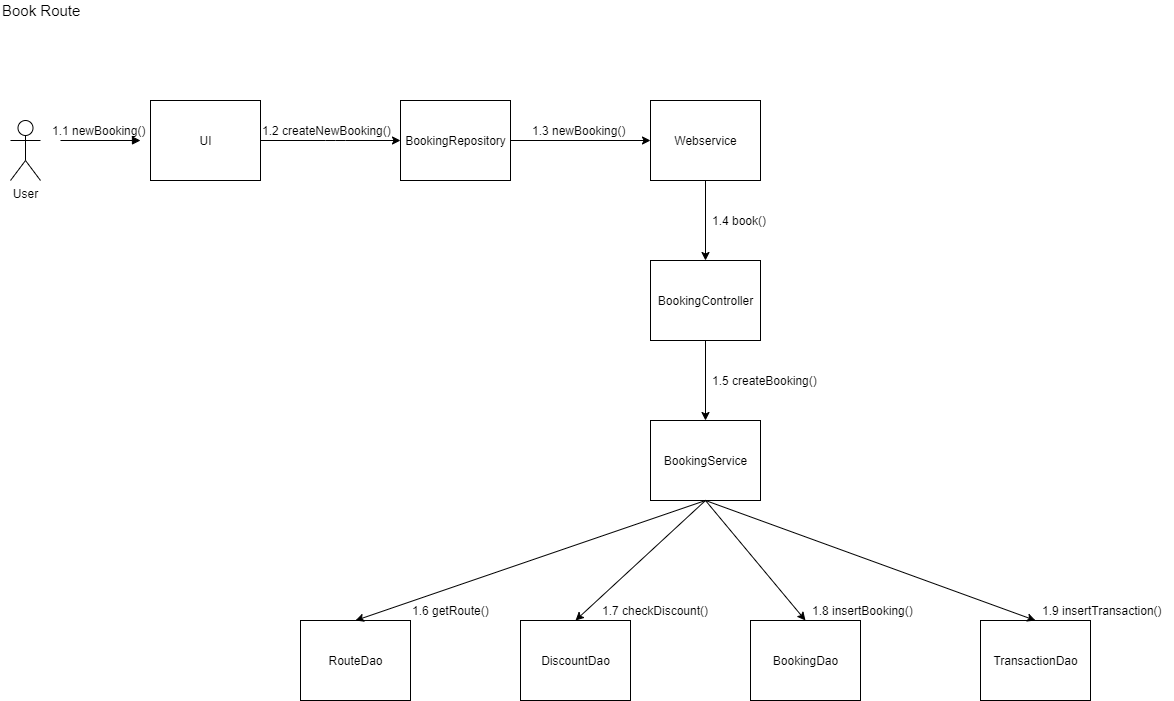

The diagram above was exported from draw.io. Its source (the exported page's mxGraphModel, read from the mxfile embedded in the PNG):
<mxGraphModel dx="1422" dy="762" grid="1" gridSize="10" guides="1" tooltips="1" connect="1" arrows="1" fold="1" page="1" pageScale="1" pageWidth="827" pageHeight="1169" math="0" shadow="0">
  <root>
    <mxCell id="FJImkVt_UFdaZSXRs8np-0" />
    <mxCell id="FJImkVt_UFdaZSXRs8np-1" parent="FJImkVt_UFdaZSXRs8np-0" />
    <mxCell id="vUaiS-26xJdXgNINBiVc-0" value="User" style="shape=umlActor;verticalLabelPosition=bottom;verticalAlign=top;html=1;" parent="FJImkVt_UFdaZSXRs8np-1" vertex="1">
      <mxGeometry x="50" y="140" width="30" height="60" as="geometry" />
    </mxCell>
    <mxCell id="vUaiS-26xJdXgNINBiVc-1" value="" style="html=1;verticalAlign=bottom;endArrow=block;" parent="FJImkVt_UFdaZSXRs8np-1" edge="1">
      <mxGeometry width="80" relative="1" as="geometry">
        <mxPoint x="100" y="160" as="sourcePoint" />
        <mxPoint x="180" y="160" as="targetPoint" />
      </mxGeometry>
    </mxCell>
    <mxCell id="vUaiS-26xJdXgNINBiVc-2" value="UI" style="html=1;" parent="FJImkVt_UFdaZSXRs8np-1" vertex="1">
      <mxGeometry x="190" y="120" width="110" height="80" as="geometry" />
    </mxCell>
    <mxCell id="vUaiS-26xJdXgNINBiVc-3" value="1.1 newBooking()" style="text;html=1;strokeColor=none;fillColor=none;align=left;verticalAlign=middle;whiteSpace=wrap;rounded=0;" parent="FJImkVt_UFdaZSXRs8np-1" vertex="1">
      <mxGeometry x="90" y="140" width="100" height="20" as="geometry" />
    </mxCell>
    <mxCell id="vUaiS-26xJdXgNINBiVc-4" value="" style="endArrow=classic;html=1;exitX=1;exitY=0.5;exitDx=0;exitDy=0;entryX=0;entryY=0.5;entryDx=0;entryDy=0;" parent="FJImkVt_UFdaZSXRs8np-1" source="vUaiS-26xJdXgNINBiVc-2" target="vUaiS-26xJdXgNINBiVc-6" edge="1">
      <mxGeometry width="50" height="50" relative="1" as="geometry">
        <mxPoint x="410" y="170" as="sourcePoint" />
        <mxPoint x="520" y="160" as="targetPoint" />
        <Array as="points">
          <mxPoint x="375" y="160" />
        </Array>
      </mxGeometry>
    </mxCell>
    <mxCell id="vUaiS-26xJdXgNINBiVc-5" value="&lt;font style=&quot;font-size: 15px&quot;&gt;Book Route&lt;/font&gt;" style="text;html=1;strokeColor=none;fillColor=none;align=left;verticalAlign=middle;whiteSpace=wrap;rounded=0;" parent="FJImkVt_UFdaZSXRs8np-1" vertex="1">
      <mxGeometry x="40" y="20" width="110" height="20" as="geometry" />
    </mxCell>
    <mxCell id="vUaiS-26xJdXgNINBiVc-6" value="BookingRepository" style="html=1;" parent="FJImkVt_UFdaZSXRs8np-1" vertex="1">
      <mxGeometry x="440" y="120" width="110" height="80" as="geometry" />
    </mxCell>
    <mxCell id="vUaiS-26xJdXgNINBiVc-7" value="BookingController" style="html=1;" parent="FJImkVt_UFdaZSXRs8np-1" vertex="1">
      <mxGeometry x="690" y="280" width="110" height="80" as="geometry" />
    </mxCell>
    <mxCell id="vUaiS-26xJdXgNINBiVc-8" value="" style="endArrow=classic;html=1;exitX=0.5;exitY=1;exitDx=0;exitDy=0;entryX=0.5;entryY=0;entryDx=0;entryDy=0;" parent="FJImkVt_UFdaZSXRs8np-1" source="KoUbp-Ryd5PC55qEX6r6-0" target="vUaiS-26xJdXgNINBiVc-7" edge="1">
      <mxGeometry width="50" height="50" relative="1" as="geometry">
        <mxPoint x="505" y="125" as="sourcePoint" />
        <mxPoint x="670" y="170" as="targetPoint" />
        <Array as="points" />
      </mxGeometry>
    </mxCell>
    <mxCell id="vUaiS-26xJdXgNINBiVc-9" value="1.4 book()" style="text;html=1;strokeColor=none;fillColor=none;align=left;verticalAlign=middle;whiteSpace=wrap;rounded=0;" parent="FJImkVt_UFdaZSXRs8np-1" vertex="1">
      <mxGeometry x="750" y="230" width="70" height="20" as="geometry" />
    </mxCell>
    <mxCell id="vUaiS-26xJdXgNINBiVc-10" value="BookingService" style="html=1;" parent="FJImkVt_UFdaZSXRs8np-1" vertex="1">
      <mxGeometry x="690" y="440" width="110" height="80" as="geometry" />
    </mxCell>
    <mxCell id="vUaiS-26xJdXgNINBiVc-11" value="BookingDao" style="html=1;" parent="FJImkVt_UFdaZSXRs8np-1" vertex="1">
      <mxGeometry x="790" y="640" width="110" height="80" as="geometry" />
    </mxCell>
    <mxCell id="vUaiS-26xJdXgNINBiVc-12" value="" style="endArrow=classic;html=1;exitX=0.5;exitY=1;exitDx=0;exitDy=0;entryX=0.5;entryY=0;entryDx=0;entryDy=0;" parent="FJImkVt_UFdaZSXRs8np-1" source="vUaiS-26xJdXgNINBiVc-7" target="vUaiS-26xJdXgNINBiVc-10" edge="1">
      <mxGeometry width="50" height="50" relative="1" as="geometry">
        <mxPoint x="755" y="210" as="sourcePoint" />
        <mxPoint x="755" y="290" as="targetPoint" />
        <Array as="points" />
      </mxGeometry>
    </mxCell>
    <mxCell id="vUaiS-26xJdXgNINBiVc-13" value="" style="endArrow=classic;html=1;exitX=0.5;exitY=1;exitDx=0;exitDy=0;entryX=0.5;entryY=0;entryDx=0;entryDy=0;" parent="FJImkVt_UFdaZSXRs8np-1" source="vUaiS-26xJdXgNINBiVc-10" target="vUaiS-26xJdXgNINBiVc-11" edge="1">
      <mxGeometry width="50" height="50" relative="1" as="geometry">
        <mxPoint x="755" y="370" as="sourcePoint" />
        <mxPoint x="755" y="450" as="targetPoint" />
        <Array as="points" />
      </mxGeometry>
    </mxCell>
    <mxCell id="vUaiS-26xJdXgNINBiVc-14" value="1.5 createBooking()" style="text;html=1;strokeColor=none;fillColor=none;align=left;verticalAlign=middle;whiteSpace=wrap;rounded=0;" parent="FJImkVt_UFdaZSXRs8np-1" vertex="1">
      <mxGeometry x="750" y="390" width="110" height="20" as="geometry" />
    </mxCell>
    <mxCell id="vUaiS-26xJdXgNINBiVc-15" value="1.8 insertBooking()" style="text;html=1;strokeColor=none;fillColor=none;align=left;verticalAlign=middle;whiteSpace=wrap;rounded=0;" parent="FJImkVt_UFdaZSXRs8np-1" vertex="1">
      <mxGeometry x="850" y="620" width="120" height="20" as="geometry" />
    </mxCell>
    <mxCell id="vUaiS-26xJdXgNINBiVc-16" value="1.2 createNewBooking()" style="text;html=1;strokeColor=none;fillColor=none;align=left;verticalAlign=middle;whiteSpace=wrap;rounded=0;" parent="FJImkVt_UFdaZSXRs8np-1" vertex="1">
      <mxGeometry x="300" y="140" width="140" height="20" as="geometry" />
    </mxCell>
    <mxCell id="KoUbp-Ryd5PC55qEX6r6-0" value="Webservice" style="html=1;" parent="FJImkVt_UFdaZSXRs8np-1" vertex="1">
      <mxGeometry x="690" y="120" width="110" height="80" as="geometry" />
    </mxCell>
    <mxCell id="KoUbp-Ryd5PC55qEX6r6-1" value="" style="endArrow=classic;html=1;exitX=1;exitY=0.5;exitDx=0;exitDy=0;entryX=0;entryY=0.5;entryDx=0;entryDy=0;" parent="FJImkVt_UFdaZSXRs8np-1" source="vUaiS-26xJdXgNINBiVc-6" target="KoUbp-Ryd5PC55qEX6r6-0" edge="1">
      <mxGeometry width="50" height="50" relative="1" as="geometry">
        <mxPoint x="665" y="210" as="sourcePoint" />
        <mxPoint x="505" y="290" as="targetPoint" />
        <Array as="points" />
      </mxGeometry>
    </mxCell>
    <mxCell id="KoUbp-Ryd5PC55qEX6r6-2" value="1.3 newBooking()" style="text;html=1;strokeColor=none;fillColor=none;align=left;verticalAlign=middle;whiteSpace=wrap;rounded=0;" parent="FJImkVt_UFdaZSXRs8np-1" vertex="1">
      <mxGeometry x="570" y="140" width="110" height="20" as="geometry" />
    </mxCell>
    <mxCell id="KoUbp-Ryd5PC55qEX6r6-4" value="DiscountDao" style="html=1;" parent="FJImkVt_UFdaZSXRs8np-1" vertex="1">
      <mxGeometry x="560" y="640" width="110" height="80" as="geometry" />
    </mxCell>
    <mxCell id="KoUbp-Ryd5PC55qEX6r6-5" value="TransactionDao" style="html=1;" parent="FJImkVt_UFdaZSXRs8np-1" vertex="1">
      <mxGeometry x="1020" y="640" width="110" height="80" as="geometry" />
    </mxCell>
    <mxCell id="KoUbp-Ryd5PC55qEX6r6-7" value="" style="endArrow=classic;html=1;exitX=0.5;exitY=1;exitDx=0;exitDy=0;entryX=0.5;entryY=0;entryDx=0;entryDy=0;" parent="FJImkVt_UFdaZSXRs8np-1" source="vUaiS-26xJdXgNINBiVc-10" target="KoUbp-Ryd5PC55qEX6r6-5" edge="1">
      <mxGeometry width="50" height="50" relative="1" as="geometry">
        <mxPoint x="755" y="530" as="sourcePoint" />
        <mxPoint x="755" y="610" as="targetPoint" />
        <Array as="points" />
      </mxGeometry>
    </mxCell>
    <mxCell id="KoUbp-Ryd5PC55qEX6r6-8" value="" style="endArrow=classic;html=1;exitX=0.5;exitY=1;exitDx=0;exitDy=0;entryX=0.5;entryY=0;entryDx=0;entryDy=0;" parent="FJImkVt_UFdaZSXRs8np-1" source="vUaiS-26xJdXgNINBiVc-10" target="KoUbp-Ryd5PC55qEX6r6-4" edge="1">
      <mxGeometry width="50" height="50" relative="1" as="geometry">
        <mxPoint x="755" y="530" as="sourcePoint" />
        <mxPoint x="755" y="650" as="targetPoint" />
        <Array as="points" />
      </mxGeometry>
    </mxCell>
    <mxCell id="KoUbp-Ryd5PC55qEX6r6-9" value="1.7 checkDiscount()" style="text;html=1;strokeColor=none;fillColor=none;align=left;verticalAlign=middle;whiteSpace=wrap;rounded=0;" parent="FJImkVt_UFdaZSXRs8np-1" vertex="1">
      <mxGeometry x="640" y="620" width="120" height="20" as="geometry" />
    </mxCell>
    <mxCell id="KoUbp-Ryd5PC55qEX6r6-10" value="1.9 insertTransaction()" style="text;html=1;strokeColor=none;fillColor=none;align=left;verticalAlign=middle;whiteSpace=wrap;rounded=0;" parent="FJImkVt_UFdaZSXRs8np-1" vertex="1">
      <mxGeometry x="1080" y="620" width="133" height="20" as="geometry" />
    </mxCell>
    <mxCell id="KoUbp-Ryd5PC55qEX6r6-11" value="RouteDao" style="html=1;" parent="FJImkVt_UFdaZSXRs8np-1" vertex="1">
      <mxGeometry x="340" y="640" width="110" height="80" as="geometry" />
    </mxCell>
    <mxCell id="KoUbp-Ryd5PC55qEX6r6-12" value="" style="endArrow=classic;html=1;exitX=0.5;exitY=1;exitDx=0;exitDy=0;entryX=0.5;entryY=0;entryDx=0;entryDy=0;" parent="FJImkVt_UFdaZSXRs8np-1" source="vUaiS-26xJdXgNINBiVc-10" target="KoUbp-Ryd5PC55qEX6r6-11" edge="1">
      <mxGeometry width="50" height="50" relative="1" as="geometry">
        <mxPoint x="755" y="530" as="sourcePoint" />
        <mxPoint x="575" y="570" as="targetPoint" />
        <Array as="points" />
      </mxGeometry>
    </mxCell>
    <mxCell id="KoUbp-Ryd5PC55qEX6r6-13" value="1.6 getRoute()" style="text;html=1;strokeColor=none;fillColor=none;align=left;verticalAlign=middle;whiteSpace=wrap;rounded=0;" parent="FJImkVt_UFdaZSXRs8np-1" vertex="1">
      <mxGeometry x="450" y="620" width="120" height="20" as="geometry" />
    </mxCell>
  </root>
</mxGraphModel>